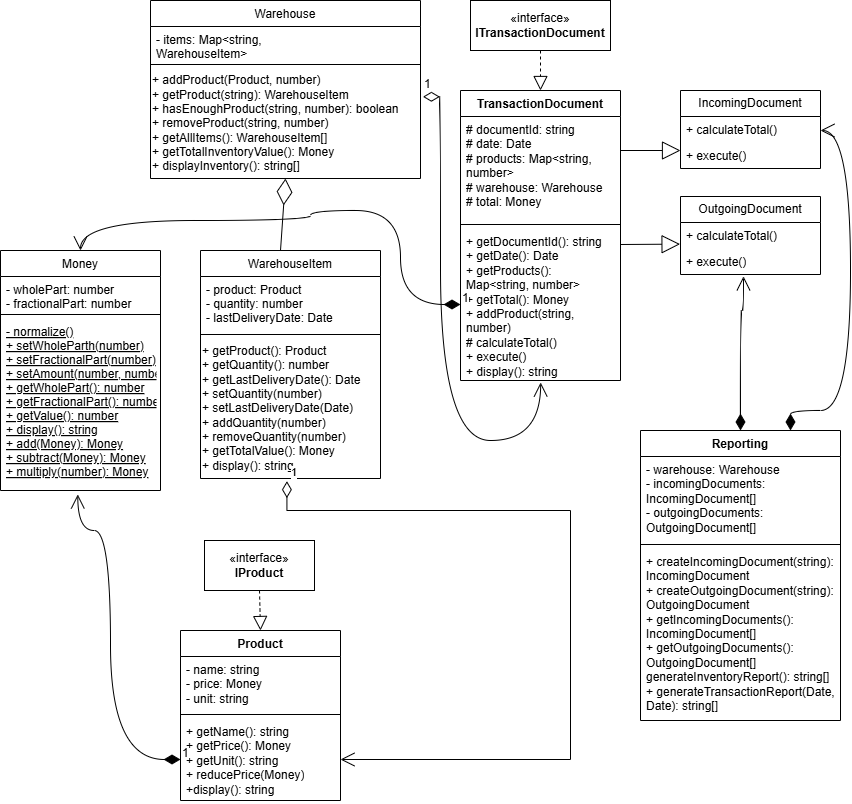

The diagram above was exported from draw.io. Its source (the exported page's mxGraphModel, read from the mxfile embedded in the PNG):
<mxGraphModel dx="1489" dy="830" grid="1" gridSize="10" guides="1" tooltips="1" connect="1" arrows="1" fold="1" page="1" pageScale="1" pageWidth="827" pageHeight="1169" math="0" shadow="0">
  <root>
    <mxCell id="WIyWlLk6GJQsqaUBKTNV-0" />
    <mxCell id="WIyWlLk6GJQsqaUBKTNV-1" parent="WIyWlLk6GJQsqaUBKTNV-0" />
    <mxCell id="zkfFHV4jXpPFQw0GAbJ--6" value="Money" style="swimlane;fontStyle=0;align=center;verticalAlign=top;childLayout=stackLayout;horizontal=1;startSize=26;horizontalStack=0;resizeParent=1;resizeLast=0;collapsible=1;marginBottom=0;rounded=0;shadow=0;strokeWidth=1;" parent="WIyWlLk6GJQsqaUBKTNV-1" vertex="1">
      <mxGeometry x="20" y="270" width="160" height="240" as="geometry">
        <mxRectangle x="130" y="380" width="160" height="26" as="alternateBounds" />
      </mxGeometry>
    </mxCell>
    <mxCell id="zkfFHV4jXpPFQw0GAbJ--7" value="- wholePart: number&#10;- fractionalPart: number" style="text;align=left;verticalAlign=top;spacingLeft=4;spacingRight=4;overflow=hidden;rotatable=0;points=[[0,0.5],[1,0.5]];portConstraint=eastwest;" parent="zkfFHV4jXpPFQw0GAbJ--6" vertex="1">
      <mxGeometry y="26" width="160" height="34" as="geometry" />
    </mxCell>
    <mxCell id="zkfFHV4jXpPFQw0GAbJ--9" value="" style="line;html=1;strokeWidth=1;align=left;verticalAlign=middle;spacingTop=-1;spacingLeft=3;spacingRight=3;rotatable=0;labelPosition=right;points=[];portConstraint=eastwest;" parent="zkfFHV4jXpPFQw0GAbJ--6" vertex="1">
      <mxGeometry y="60" width="160" height="8" as="geometry" />
    </mxCell>
    <mxCell id="zkfFHV4jXpPFQw0GAbJ--10" value="- normalize()&#10;+ setWholeParth(number)&#10;+ setFractionalPart(number)&#10;+ setAmount(number, number)&#10;+ getWholePart(): number&#10;+ getFractionalPart(): number&#10;+ getValue(): number&#10;+ display(): string&#10;+ add(Money): Money&#10;+ subtract(Money): Money&#10;+ multiply(number): Money&#10;" style="text;align=left;verticalAlign=top;spacingLeft=4;spacingRight=4;overflow=hidden;rotatable=0;points=[[0,0.5],[1,0.5]];portConstraint=eastwest;fontStyle=4" parent="zkfFHV4jXpPFQw0GAbJ--6" vertex="1">
      <mxGeometry y="68" width="160" height="172" as="geometry" />
    </mxCell>
    <mxCell id="zkfFHV4jXpPFQw0GAbJ--13" value="Warehouse" style="swimlane;fontStyle=0;align=center;verticalAlign=top;childLayout=stackLayout;horizontal=1;startSize=26;horizontalStack=0;resizeParent=1;resizeLast=0;collapsible=1;marginBottom=0;rounded=0;shadow=0;strokeWidth=1;" parent="WIyWlLk6GJQsqaUBKTNV-1" vertex="1">
      <mxGeometry x="170" y="20" width="270" height="178" as="geometry">
        <mxRectangle x="340" y="380" width="170" height="26" as="alternateBounds" />
      </mxGeometry>
    </mxCell>
    <mxCell id="zkfFHV4jXpPFQw0GAbJ--14" value="- items: Map&lt;string, &#10;WarehouseItem&gt;" style="text;align=left;verticalAlign=top;spacingLeft=4;spacingRight=4;overflow=hidden;rotatable=0;points=[[0,0.5],[1,0.5]];portConstraint=eastwest;" parent="zkfFHV4jXpPFQw0GAbJ--13" vertex="1">
      <mxGeometry y="26" width="270" height="34" as="geometry" />
    </mxCell>
    <mxCell id="zkfFHV4jXpPFQw0GAbJ--15" value="" style="line;html=1;strokeWidth=1;align=left;verticalAlign=middle;spacingTop=-1;spacingLeft=3;spacingRight=3;rotatable=0;labelPosition=right;points=[];portConstraint=eastwest;" parent="zkfFHV4jXpPFQw0GAbJ--13" vertex="1">
      <mxGeometry y="60" width="270" height="8" as="geometry" />
    </mxCell>
    <mxCell id="UKDHXznR1kmi6EDLydWF-62" value="+ addProduct(Product, number)&lt;div&gt;+ getProduct(string): WarehouseItem&lt;/div&gt;&lt;div&gt;+ hasEnoughProduct(string, number): boolean&lt;/div&gt;&lt;div&gt;+ removeProduct(string, number)&lt;/div&gt;&lt;div&gt;+ getAllItems(): WarehouseItem[]&lt;/div&gt;&lt;div&gt;+ getTotalInventoryValue(): Money&lt;/div&gt;&lt;div&gt;+ displayInventory(): string[]&lt;/div&gt;" style="text;html=1;align=left;verticalAlign=middle;resizable=0;points=[];autosize=1;strokeColor=none;fillColor=none;" parent="zkfFHV4jXpPFQw0GAbJ--13" vertex="1">
      <mxGeometry y="68" width="270" height="110" as="geometry" />
    </mxCell>
    <mxCell id="UKDHXznR1kmi6EDLydWF-46" value="WarehouseItem" style="swimlane;fontStyle=0;align=center;verticalAlign=top;childLayout=stackLayout;horizontal=1;startSize=26;horizontalStack=0;resizeParent=1;resizeLast=0;collapsible=1;marginBottom=0;rounded=0;shadow=0;strokeWidth=1;" parent="WIyWlLk6GJQsqaUBKTNV-1" vertex="1">
      <mxGeometry x="220" y="270" width="180" height="228" as="geometry">
        <mxRectangle x="340" y="380" width="170" height="26" as="alternateBounds" />
      </mxGeometry>
    </mxCell>
    <mxCell id="UKDHXznR1kmi6EDLydWF-60" value="" style="endArrow=diamondThin;endFill=0;endSize=24;html=1;rounded=0;entryX=0.5;entryY=1;entryDx=0;entryDy=0;" parent="UKDHXznR1kmi6EDLydWF-46" target="zkfFHV4jXpPFQw0GAbJ--13" edge="1">
      <mxGeometry width="160" relative="1" as="geometry">
        <mxPoint x="80" as="sourcePoint" />
        <mxPoint x="240" as="targetPoint" />
      </mxGeometry>
    </mxCell>
    <mxCell id="UKDHXznR1kmi6EDLydWF-47" value="- product: Product&#10;- quantity: number&#10;- lastDeliveryDate: Date" style="text;align=left;verticalAlign=top;spacingLeft=4;spacingRight=4;overflow=hidden;rotatable=0;points=[[0,0.5],[1,0.5]];portConstraint=eastwest;" parent="UKDHXznR1kmi6EDLydWF-46" vertex="1">
      <mxGeometry y="26" width="180" height="54" as="geometry" />
    </mxCell>
    <mxCell id="UKDHXznR1kmi6EDLydWF-48" value="" style="line;html=1;strokeWidth=1;align=left;verticalAlign=middle;spacingTop=-1;spacingLeft=3;spacingRight=3;rotatable=0;labelPosition=right;points=[];portConstraint=eastwest;" parent="UKDHXznR1kmi6EDLydWF-46" vertex="1">
      <mxGeometry y="80" width="180" height="8" as="geometry" />
    </mxCell>
    <mxCell id="UKDHXznR1kmi6EDLydWF-51" value="+ getProduct(): Product&lt;div&gt;+ getQuantity(): number&lt;/div&gt;&lt;div&gt;+ getLastDeliveryDate(): Date&lt;/div&gt;&lt;div&gt;+ setQuantity(number)&lt;/div&gt;&lt;div&gt;+ setLastDeliveryDate(Date)&amp;nbsp;&lt;/div&gt;&lt;div&gt;+ addQuantity(number)&lt;/div&gt;&lt;div&gt;+ removeQuantity(number)&lt;/div&gt;&lt;div&gt;+ getTotalValue(): Money&lt;/div&gt;&lt;div&gt;+ display(): string&lt;/div&gt;" style="text;html=1;align=left;verticalAlign=middle;resizable=0;points=[];autosize=1;strokeColor=none;fillColor=none;" parent="UKDHXznR1kmi6EDLydWF-46" vertex="1">
      <mxGeometry y="88" width="180" height="140" as="geometry" />
    </mxCell>
    <mxCell id="UKDHXznR1kmi6EDLydWF-63" value="«interface»&lt;br&gt;&lt;b&gt;ITransactionDocument&lt;/b&gt;" style="html=1;whiteSpace=wrap;" parent="WIyWlLk6GJQsqaUBKTNV-1" vertex="1">
      <mxGeometry x="490" y="20" width="140" height="50" as="geometry" />
    </mxCell>
    <mxCell id="UKDHXznR1kmi6EDLydWF-65" value="TransactionDocument" style="swimlane;fontStyle=1;align=center;verticalAlign=top;childLayout=stackLayout;horizontal=1;startSize=26;horizontalStack=0;resizeParent=1;resizeParentMax=0;resizeLast=0;collapsible=1;marginBottom=0;whiteSpace=wrap;html=1;" parent="WIyWlLk6GJQsqaUBKTNV-1" vertex="1">
      <mxGeometry x="480" y="110" width="160" height="290" as="geometry" />
    </mxCell>
    <mxCell id="UKDHXznR1kmi6EDLydWF-66" value="# documentId: string&lt;div&gt;# date: Date&lt;/div&gt;&lt;div&gt;# products: Map&amp;lt;string, number&amp;gt;&lt;/div&gt;&lt;div&gt;# warehouse: Warehouse&lt;/div&gt;&lt;div&gt;# total: Money&lt;/div&gt;" style="text;strokeColor=none;fillColor=none;align=left;verticalAlign=top;spacingLeft=4;spacingRight=4;overflow=hidden;rotatable=0;points=[[0,0.5],[1,0.5]];portConstraint=eastwest;whiteSpace=wrap;html=1;" parent="UKDHXznR1kmi6EDLydWF-65" vertex="1">
      <mxGeometry y="26" width="160" height="104" as="geometry" />
    </mxCell>
    <mxCell id="UKDHXznR1kmi6EDLydWF-67" value="" style="line;strokeWidth=1;fillColor=none;align=left;verticalAlign=middle;spacingTop=-1;spacingLeft=3;spacingRight=3;rotatable=0;labelPosition=right;points=[];portConstraint=eastwest;strokeColor=inherit;" parent="UKDHXznR1kmi6EDLydWF-65" vertex="1">
      <mxGeometry y="130" width="160" height="8" as="geometry" />
    </mxCell>
    <mxCell id="UKDHXznR1kmi6EDLydWF-68" value="+ getDocumentId(): string&lt;div&gt;+ getDate(): Date&lt;/div&gt;&lt;div&gt;+ getProducts(): Map&amp;lt;string, number&amp;gt;&lt;/div&gt;&lt;div&gt;+ getTotal(): Money&lt;/div&gt;&lt;div&gt;+ addProduct(string, number)&lt;/div&gt;&lt;div&gt;# calculateTotal()&lt;/div&gt;&lt;div&gt;+ execute()&lt;/div&gt;&lt;div&gt;+ display(): string&lt;/div&gt;" style="text;strokeColor=none;fillColor=none;align=left;verticalAlign=top;spacingLeft=4;spacingRight=4;overflow=hidden;rotatable=0;points=[[0,0.5],[1,0.5]];portConstraint=eastwest;whiteSpace=wrap;html=1;" parent="UKDHXznR1kmi6EDLydWF-65" vertex="1">
      <mxGeometry y="138" width="160" height="152" as="geometry" />
    </mxCell>
    <mxCell id="UKDHXznR1kmi6EDLydWF-69" value="" style="endArrow=block;dashed=1;endFill=0;endSize=12;html=1;rounded=0;exitX=0.5;exitY=1;exitDx=0;exitDy=0;entryX=0.5;entryY=0;entryDx=0;entryDy=0;" parent="WIyWlLk6GJQsqaUBKTNV-1" source="UKDHXznR1kmi6EDLydWF-63" target="UKDHXznR1kmi6EDLydWF-65" edge="1">
      <mxGeometry width="160" relative="1" as="geometry">
        <mxPoint x="550" y="60" as="sourcePoint" />
        <mxPoint x="710" y="60" as="targetPoint" />
      </mxGeometry>
    </mxCell>
    <mxCell id="UKDHXznR1kmi6EDLydWF-74" value="IncomingDocument" style="swimlane;fontStyle=0;childLayout=stackLayout;horizontal=1;startSize=26;fillColor=none;horizontalStack=0;resizeParent=1;resizeParentMax=0;resizeLast=0;collapsible=1;marginBottom=0;whiteSpace=wrap;html=1;" parent="WIyWlLk6GJQsqaUBKTNV-1" vertex="1">
      <mxGeometry x="700" y="110" width="140" height="78" as="geometry" />
    </mxCell>
    <mxCell id="UKDHXznR1kmi6EDLydWF-75" value="+ calculateTotal()" style="text;strokeColor=none;fillColor=none;align=left;verticalAlign=top;spacingLeft=4;spacingRight=4;overflow=hidden;rotatable=0;points=[[0,0.5],[1,0.5]];portConstraint=eastwest;whiteSpace=wrap;html=1;" parent="UKDHXznR1kmi6EDLydWF-74" vertex="1">
      <mxGeometry y="26" width="140" height="26" as="geometry" />
    </mxCell>
    <mxCell id="UKDHXznR1kmi6EDLydWF-76" value="+ execute()" style="text;strokeColor=none;fillColor=none;align=left;verticalAlign=top;spacingLeft=4;spacingRight=4;overflow=hidden;rotatable=0;points=[[0,0.5],[1,0.5]];portConstraint=eastwest;whiteSpace=wrap;html=1;" parent="UKDHXznR1kmi6EDLydWF-74" vertex="1">
      <mxGeometry y="52" width="140" height="26" as="geometry" />
    </mxCell>
    <mxCell id="UKDHXznR1kmi6EDLydWF-78" value="OutgoingDocument" style="swimlane;fontStyle=0;childLayout=stackLayout;horizontal=1;startSize=26;fillColor=none;horizontalStack=0;resizeParent=1;resizeParentMax=0;resizeLast=0;collapsible=1;marginBottom=0;whiteSpace=wrap;html=1;" parent="WIyWlLk6GJQsqaUBKTNV-1" vertex="1">
      <mxGeometry x="700" y="216" width="140" height="78" as="geometry" />
    </mxCell>
    <mxCell id="UKDHXznR1kmi6EDLydWF-79" value="+ calculateTotal()" style="text;strokeColor=none;fillColor=none;align=left;verticalAlign=top;spacingLeft=4;spacingRight=4;overflow=hidden;rotatable=0;points=[[0,0.5],[1,0.5]];portConstraint=eastwest;whiteSpace=wrap;html=1;" parent="UKDHXznR1kmi6EDLydWF-78" vertex="1">
      <mxGeometry y="26" width="140" height="26" as="geometry" />
    </mxCell>
    <mxCell id="UKDHXznR1kmi6EDLydWF-80" value="+ execute()" style="text;strokeColor=none;fillColor=none;align=left;verticalAlign=top;spacingLeft=4;spacingRight=4;overflow=hidden;rotatable=0;points=[[0,0.5],[1,0.5]];portConstraint=eastwest;whiteSpace=wrap;html=1;" parent="UKDHXznR1kmi6EDLydWF-78" vertex="1">
      <mxGeometry y="52" width="140" height="26" as="geometry" />
    </mxCell>
    <mxCell id="UKDHXznR1kmi6EDLydWF-81" value="" style="endArrow=block;endSize=16;endFill=0;html=1;rounded=0;entryX=-0.003;entryY=0.832;entryDx=0;entryDy=0;entryPerimeter=0;" parent="WIyWlLk6GJQsqaUBKTNV-1" target="UKDHXznR1kmi6EDLydWF-79" edge="1">
      <mxGeometry x="-0.0029" width="160" relative="1" as="geometry">
        <mxPoint x="640" y="264" as="sourcePoint" />
        <mxPoint x="790" y="260" as="targetPoint" />
        <mxPoint as="offset" />
      </mxGeometry>
    </mxCell>
    <mxCell id="UKDHXznR1kmi6EDLydWF-82" value="" style="endArrow=block;endSize=16;endFill=0;html=1;rounded=0;entryX=-0.003;entryY=0.832;entryDx=0;entryDy=0;entryPerimeter=0;" parent="WIyWlLk6GJQsqaUBKTNV-1" edge="1">
      <mxGeometry x="-0.0029" width="160" relative="1" as="geometry">
        <mxPoint x="640" y="170" as="sourcePoint" />
        <mxPoint x="700" y="170" as="targetPoint" />
        <mxPoint as="offset" />
      </mxGeometry>
    </mxCell>
    <mxCell id="B3Sc7Cf4wFRXNaATWscO-0" value="«interface»&lt;br&gt;&lt;b&gt;IProduct&lt;/b&gt;" style="html=1;whiteSpace=wrap;" parent="WIyWlLk6GJQsqaUBKTNV-1" vertex="1">
      <mxGeometry x="224" y="560" width="110" height="50" as="geometry" />
    </mxCell>
    <mxCell id="B3Sc7Cf4wFRXNaATWscO-1" value="Product" style="swimlane;fontStyle=1;align=center;verticalAlign=top;childLayout=stackLayout;horizontal=1;startSize=26;horizontalStack=0;resizeParent=1;resizeParentMax=0;resizeLast=0;collapsible=1;marginBottom=0;whiteSpace=wrap;html=1;" parent="WIyWlLk6GJQsqaUBKTNV-1" vertex="1">
      <mxGeometry x="200" y="650" width="160" height="170" as="geometry" />
    </mxCell>
    <mxCell id="B3Sc7Cf4wFRXNaATWscO-2" value="- name: string&lt;div&gt;- price: Money&lt;/div&gt;&lt;div&gt;- unit: string&lt;/div&gt;" style="text;strokeColor=none;fillColor=none;align=left;verticalAlign=top;spacingLeft=4;spacingRight=4;overflow=hidden;rotatable=0;points=[[0,0.5],[1,0.5]];portConstraint=eastwest;whiteSpace=wrap;html=1;" parent="B3Sc7Cf4wFRXNaATWscO-1" vertex="1">
      <mxGeometry y="26" width="160" height="54" as="geometry" />
    </mxCell>
    <mxCell id="B3Sc7Cf4wFRXNaATWscO-3" value="" style="line;strokeWidth=1;fillColor=none;align=left;verticalAlign=middle;spacingTop=-1;spacingLeft=3;spacingRight=3;rotatable=0;labelPosition=right;points=[];portConstraint=eastwest;strokeColor=inherit;" parent="B3Sc7Cf4wFRXNaATWscO-1" vertex="1">
      <mxGeometry y="80" width="160" height="8" as="geometry" />
    </mxCell>
    <mxCell id="B3Sc7Cf4wFRXNaATWscO-4" value="+ getName(): string&lt;div&gt;+ getPrice(): Money&lt;/div&gt;&lt;div&gt;+ getUnit(): string&lt;/div&gt;&lt;div&gt;+ reducePrice(Money)&lt;/div&gt;&lt;div&gt;+display(): string&lt;/div&gt;" style="text;strokeColor=none;fillColor=none;align=left;verticalAlign=top;spacingLeft=4;spacingRight=4;overflow=hidden;rotatable=0;points=[[0,0.5],[1,0.5]];portConstraint=eastwest;whiteSpace=wrap;html=1;" parent="B3Sc7Cf4wFRXNaATWscO-1" vertex="1">
      <mxGeometry y="88" width="160" height="82" as="geometry" />
    </mxCell>
    <mxCell id="B3Sc7Cf4wFRXNaATWscO-5" value="" style="endArrow=block;dashed=1;endFill=0;endSize=12;html=1;rounded=0;exitX=0.5;exitY=1;exitDx=0;exitDy=0;entryX=0.5;entryY=0;entryDx=0;entryDy=0;" parent="WIyWlLk6GJQsqaUBKTNV-1" source="B3Sc7Cf4wFRXNaATWscO-0" target="B3Sc7Cf4wFRXNaATWscO-1" edge="1">
      <mxGeometry width="160" relative="1" as="geometry">
        <mxPoint x="209" y="590" as="sourcePoint" />
        <mxPoint x="360" y="620" as="targetPoint" />
      </mxGeometry>
    </mxCell>
    <mxCell id="B3Sc7Cf4wFRXNaATWscO-13" value="1" style="endArrow=open;html=1;endSize=12;startArrow=diamondThin;startSize=14;startFill=0;edgeStyle=orthogonalEdgeStyle;align=left;verticalAlign=bottom;rounded=0;entryX=1;entryY=0.5;entryDx=0;entryDy=0;exitX=0.48;exitY=1.019;exitDx=0;exitDy=0;exitPerimeter=0;" parent="WIyWlLk6GJQsqaUBKTNV-1" source="UKDHXznR1kmi6EDLydWF-51" target="B3Sc7Cf4wFRXNaATWscO-4" edge="1">
      <mxGeometry x="-1" y="3" relative="1" as="geometry">
        <mxPoint x="590" y="550" as="sourcePoint" />
        <mxPoint x="660" y="630" as="targetPoint" />
        <Array as="points">
          <mxPoint x="306" y="530" />
          <mxPoint x="590" y="530" />
          <mxPoint x="590" y="779" />
        </Array>
      </mxGeometry>
    </mxCell>
    <mxCell id="B3Sc7Cf4wFRXNaATWscO-14" value="Reporting" style="swimlane;fontStyle=1;align=center;verticalAlign=top;childLayout=stackLayout;horizontal=1;startSize=26;horizontalStack=0;resizeParent=1;resizeParentMax=0;resizeLast=0;collapsible=1;marginBottom=0;whiteSpace=wrap;html=1;" parent="WIyWlLk6GJQsqaUBKTNV-1" vertex="1">
      <mxGeometry x="660" y="450" width="200" height="290" as="geometry" />
    </mxCell>
    <mxCell id="B3Sc7Cf4wFRXNaATWscO-15" value="- warehouse: Warehouse&lt;div&gt;- incomingDocuments: IncomingDocument[]&lt;/div&gt;&lt;div&gt;- outgoingDocuments: OutgoingDocument[]&lt;/div&gt;" style="text;strokeColor=none;fillColor=none;align=left;verticalAlign=top;spacingLeft=4;spacingRight=4;overflow=hidden;rotatable=0;points=[[0,0.5],[1,0.5]];portConstraint=eastwest;whiteSpace=wrap;html=1;" parent="B3Sc7Cf4wFRXNaATWscO-14" vertex="1">
      <mxGeometry y="26" width="200" height="84" as="geometry" />
    </mxCell>
    <mxCell id="B3Sc7Cf4wFRXNaATWscO-16" value="" style="line;strokeWidth=1;fillColor=none;align=left;verticalAlign=middle;spacingTop=-1;spacingLeft=3;spacingRight=3;rotatable=0;labelPosition=right;points=[];portConstraint=eastwest;strokeColor=inherit;" parent="B3Sc7Cf4wFRXNaATWscO-14" vertex="1">
      <mxGeometry y="110" width="200" height="8" as="geometry" />
    </mxCell>
    <mxCell id="B3Sc7Cf4wFRXNaATWscO-17" value="+ createIncomingDocument(string): IncomingDocument&lt;div&gt;+ createOutgoingDocument(string): OutgoingDocument&lt;/div&gt;&lt;div&gt;+ getIncomingDocuments(): IncomingDocument[]&lt;/div&gt;&lt;div&gt;+ getOutgoingDocuments(): OutgoingDocument[]&lt;/div&gt;&lt;div&gt;generateInventoryReport(): string[]&lt;/div&gt;&lt;div&gt;+ generateTransactionReport(Date, Date): string[]&lt;/div&gt;" style="text;strokeColor=none;fillColor=none;align=left;verticalAlign=top;spacingLeft=4;spacingRight=4;overflow=hidden;rotatable=0;points=[[0,0.5],[1,0.5]];portConstraint=eastwest;whiteSpace=wrap;html=1;" parent="B3Sc7Cf4wFRXNaATWscO-14" vertex="1">
      <mxGeometry y="118" width="200" height="172" as="geometry" />
    </mxCell>
    <mxCell id="5eS0xOTZ64uZ7aEkJbTj-0" value="" style="endArrow=open;html=1;endSize=12;startArrow=diamondThin;startSize=14;startFill=1;edgeStyle=orthogonalEdgeStyle;align=left;verticalAlign=bottom;rounded=0;fontSize=12;curved=1;exitX=0.5;exitY=0;exitDx=0;exitDy=0;entryX=0.45;entryY=1.071;entryDx=0;entryDy=0;entryPerimeter=0;" edge="1" parent="WIyWlLk6GJQsqaUBKTNV-1" source="B3Sc7Cf4wFRXNaATWscO-14" target="UKDHXznR1kmi6EDLydWF-80">
      <mxGeometry x="-1" y="3" relative="1" as="geometry">
        <mxPoint x="760" y="380" as="sourcePoint" />
        <mxPoint x="920" y="380" as="targetPoint" />
        <Array as="points">
          <mxPoint x="760" y="450" />
          <mxPoint x="760" y="330" />
          <mxPoint x="763" y="330" />
        </Array>
      </mxGeometry>
    </mxCell>
    <mxCell id="5eS0xOTZ64uZ7aEkJbTj-1" value="&lt;div&gt;&lt;br&gt;&lt;/div&gt;&lt;div&gt;&lt;br&gt;&lt;/div&gt;" style="endArrow=open;html=1;endSize=12;startArrow=diamondThin;startSize=14;startFill=1;edgeStyle=orthogonalEdgeStyle;align=left;verticalAlign=bottom;rounded=0;fontSize=12;curved=1;exitX=0.75;exitY=0;exitDx=0;exitDy=0;entryX=1;entryY=0.5;entryDx=0;entryDy=0;" edge="1" parent="WIyWlLk6GJQsqaUBKTNV-1" source="B3Sc7Cf4wFRXNaATWscO-14" target="UKDHXznR1kmi6EDLydWF-75">
      <mxGeometry x="-1" y="3" relative="1" as="geometry">
        <mxPoint x="860" y="360" as="sourcePoint" />
        <mxPoint x="1020" y="360" as="targetPoint" />
        <Array as="points">
          <mxPoint x="810" y="430" />
          <mxPoint x="870" y="430" />
          <mxPoint x="870" y="150" />
          <mxPoint x="840" y="150" />
        </Array>
      </mxGeometry>
    </mxCell>
    <mxCell id="5eS0xOTZ64uZ7aEkJbTj-2" value="1" style="endArrow=open;html=1;endSize=12;startArrow=diamondThin;startSize=14;startFill=0;edgeStyle=orthogonalEdgeStyle;align=left;verticalAlign=bottom;rounded=0;fontSize=12;curved=1;exitX=1.009;exitY=0.257;exitDx=0;exitDy=0;exitPerimeter=0;entryX=0.501;entryY=1.013;entryDx=0;entryDy=0;entryPerimeter=0;" edge="1" parent="WIyWlLk6GJQsqaUBKTNV-1" source="UKDHXznR1kmi6EDLydWF-62" target="UKDHXznR1kmi6EDLydWF-68">
      <mxGeometry x="-1" y="3" relative="1" as="geometry">
        <mxPoint x="460" y="470" as="sourcePoint" />
        <mxPoint x="620" y="470" as="targetPoint" />
        <Array as="points">
          <mxPoint x="460" y="116" />
          <mxPoint x="460" y="460" />
          <mxPoint x="560" y="460" />
        </Array>
      </mxGeometry>
    </mxCell>
    <mxCell id="5eS0xOTZ64uZ7aEkJbTj-4" value="1" style="endArrow=open;html=1;endSize=12;startArrow=diamondThin;startSize=14;startFill=1;edgeStyle=orthogonalEdgeStyle;align=left;verticalAlign=bottom;rounded=0;fontSize=12;curved=1;exitX=0;exitY=0.5;exitDx=0;exitDy=0;entryX=0.483;entryY=1.023;entryDx=0;entryDy=0;entryPerimeter=0;" edge="1" parent="WIyWlLk6GJQsqaUBKTNV-1" source="B3Sc7Cf4wFRXNaATWscO-4" target="zkfFHV4jXpPFQw0GAbJ--10">
      <mxGeometry x="-1" y="3" relative="1" as="geometry">
        <mxPoint x="90" y="660" as="sourcePoint" />
        <mxPoint x="250" y="660" as="targetPoint" />
        <Array as="points">
          <mxPoint x="130" y="779" />
          <mxPoint x="130" y="550" />
          <mxPoint x="97" y="550" />
        </Array>
      </mxGeometry>
    </mxCell>
    <mxCell id="5eS0xOTZ64uZ7aEkJbTj-5" value="1" style="endArrow=open;html=1;endSize=12;startArrow=diamondThin;startSize=14;startFill=1;edgeStyle=orthogonalEdgeStyle;align=left;verticalAlign=bottom;rounded=0;fontSize=12;curved=1;exitX=0;exitY=0.5;exitDx=0;exitDy=0;entryX=0.5;entryY=0;entryDx=0;entryDy=0;" edge="1" parent="WIyWlLk6GJQsqaUBKTNV-1" source="UKDHXznR1kmi6EDLydWF-68" target="zkfFHV4jXpPFQw0GAbJ--6">
      <mxGeometry x="-1" y="3" relative="1" as="geometry">
        <mxPoint x="570" y="490" as="sourcePoint" />
        <mxPoint x="730" y="490" as="targetPoint" />
        <Array as="points">
          <mxPoint x="420" y="324" />
          <mxPoint x="420" y="230" />
          <mxPoint x="330" y="230" />
          <mxPoint x="330" y="240" />
          <mxPoint x="100" y="240" />
        </Array>
      </mxGeometry>
    </mxCell>
  </root>
</mxGraphModel>